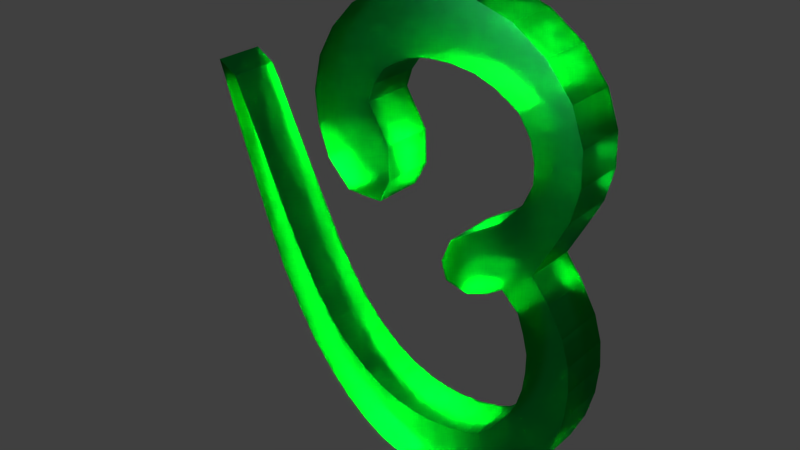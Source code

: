 # Source: 10.blend  (saved by Blender 2.79.0; exported with 4.5.12 LTS)
import bpy
from mathutils import Matrix  # noqa: F401  (used for matrix-valued properties, if any)

bpy.ops.wm.read_factory_settings(use_empty=True)
scene = bpy.context.scene
scene.name = 'Scene'

# ---- collections
col_collection_1 = bpy.data.collections.new('Collection 1'); scene.collection.children.link(col_collection_1)

# ---- materials (node trees are filled in below, after node groups)
mat_material = bpy.data.materials.new('Material')
mat_material.alpha_threshold = 0.0
mat_material.diffuse_color = (0.4736, 0.8, 0.4413, 1.0)
mat_material.roughness = 0.5
mat_material.line_color = (0.0, 0.0, 0.0, 1.0)

# ---- material node trees
mat_material.use_nodes = True; mat_material.node_tree.nodes.clear()
_N = mat_material.node_tree.nodes; _L = mat_material.node_tree.links
n0 = _N.new('ShaderNodeOutputMaterial'); n0.name = 'Material Output'; n0.location = (300, 300)
n1 = _N.new('ShaderNodeBsdfGlass'); n1.name = 'Glass BSDF'; n1.location = (10, 300)
n1.distribution = 'BECKMANN'
n1.inputs[0].default_value = (0.05313, 0.8, 0.2809, 1.0)
n1.inputs[1].default_value = 0.4428
n1.inputs[2].default_value = 1.45
_L.new(n1.outputs[0], n0.inputs[0])
n0.is_active_output = True

# ---- world
world_world = bpy.data.worlds.new('World'); scene.world = world_world
world_world.color = (0.05088, 0.05088, 0.05088)
world_world.use_sun_shadow = False
world_world.sun_shadow_jitter_overblur = 0.0
world_world.cycles.sampling_method = 'MANUAL'

# ---- lights
light_lamp = bpy.data.lights.new('Lamp', 'SPOT')
light_lamp.transmission_factor = 0.0
light_lamp.cutoff_distance = 30.0
light_lamp.energy = 1e+05
light_lamp.shadow_buffer_clip_start = 1.001
light_lamp.shadow_soft_size = 0.1
light_lamp.shadow_maximum_resolution = 0.006
light_lamp.use_absolute_resolution = True
light_lamp.spot_size = 1.309

# ---- meshes
me_cube = bpy.data.meshes.new('Cube')
me_cube.from_pydata([(0.03413, 0.375, -0.01604), (0.03413, -0.3142, -0.01604), (-1.0, -0.3142, -0.01604), (-1.0, 0.375, -0.01604), (0.03413, 0.63, 1.0), (0.03413, -1.0, 1.0), (-1.0, -1.0, 1.0), (-1.0, 0.63, 1.0), (0.03413, 0.1957, 1.561), (0.03413, -0.8917, 2.161), (-1.0, 0.1957, 1.561), (-1.0, -0.8917, 2.161), (0.03413, 0.4856, 2.12), (0.03413, -0.1903, 3.113), (-1.0, 0.4856, 2.12), (-1.0, -0.1903, 3.113), (0.03413, 0.8981, 2.368), (0.03413, 0.7237, 3.552), (-1.0, 0.8981, 2.368), (-1.0, 0.7237, 3.552), (0.03413, 1.646, 2.449), (0.03413, 2.02, 3.557), (-1.0, 1.646, 2.449), (-1.0, 2.02, 3.557), (0.03413, 2.335, 2.293), (0.03413, 3.229, 2.956), (-1.0, 2.335, 2.293), (-1.0, 3.229, 2.956), (0.03413, 2.945, 1.739), (0.03413, 3.86, 1.812), (-1.0, 2.945, 1.739), (-1.0, 3.86, 1.812), (0.03413, 3.042, 1.149), (0.03413, 3.731, 0.7005), (-1.0, 3.042, 1.149), (-1.0, 3.731, 0.7005), (0.03413, 2.582, 0.437), (0.03413, 3.175, -0.2913), (-1.0, 2.582, 0.437), (-1.0, 3.175, -0.2913), (0.03413, 1.601, -0.157), (0.03413, 2.691, -0.6933), (-1.0, 1.601, -0.1569), (-1.0, 2.691, -0.6933), (0.03413, 3.762, -1.096), (-1.0, 3.762, -1.096), (0.03413, 3.005, -1.286), (-1.0, 3.005, -1.286), (0.03413, 3.924, -1.953), (-1.0, 3.924, -1.953), (0.03413, 3.076, -1.917), (-1.0, 3.076, -1.917), (0.03412, 3.753, -2.958), (-1.0, 3.753, -2.958), (0.03412, 2.947, -2.528), (-1.0, 2.947, -2.528), (0.03412, 3.144, -3.972), (-1.0, 3.144, -3.972), (0.03412, 2.516, -3.157), (-1.0, 2.516, -3.157), (0.03412, 2.226, -4.615), (-1.0, 2.226, -4.615), (0.03412, 2.103, -3.426), (-1.0, 2.103, -3.426), (0.03412, 1.308, -4.726), (-1.0, 1.308, -4.726), (0.03412, 1.387, -3.537), (-1.0, 1.387, -3.537), (0.03412, 0.3452, -4.536), (-1.0, 0.3452, -4.536), (0.03412, 0.7291, -3.462), (-1.0, 0.7291, -3.462), (0.03412, -0.4439, -3.995), (-1.0, -0.4439, -3.995), (0.03412, -0.001249, -3.121), (-1.0, -0.001248, -3.121), (0.03412, -1.211, -3.11), (-1.0, -1.211, -3.11), (0.03412, -0.6777, -2.501), (-1.0, -0.6777, -2.501), (0.03412, -1.871, -1.908), (-1.0, -1.871, -1.908), (0.03412, -1.335, -1.502), (-1.0, -1.335, -1.502), (0.03411, -3.236, 1.841), (-1.0, -3.236, 1.841), (0.03411, -2.828, 1.528), (-1.0, -2.828, 1.528), (-1.0, 3.661, 2.406), (-1.0, 2.735, 2.066), (0.03413, 2.735, 2.066), (0.03413, 3.661, 2.406), (0.03413, 2.657, 3.354), (-1.0, 2.657, 3.354), (0.03413, 2.014, 2.406), (-1.0, 2.014, 2.406), (-1.0, 1.372, 3.64), (-1.0, 1.248, 2.439), (0.03413, 1.248, 2.439), (0.03413, 1.372, 3.64), (0.03413, 3.483, 0.2368), (-1.0, 3.483, 0.2368), (0.03413, 2.903, 0.8159), (-1.0, 2.903, 0.8159), (-1.0, 3.02, 1.444), (0.03413, 3.02, 1.444), (0.03413, 3.874, 1.256), (-1.0, 3.874, 1.256), (0.03413, -0.6037, 2.668), (-1.0, -0.6037, 2.668), (0.03413, 0.3005, 1.846), (-1.0, 0.3005, 1.846), (0.03413, 0.6918, 2.244), (0.03413, 0.2432, 3.395), (-1.0, 0.2432, 3.395), (-1.0, 0.6918, 2.244), (-1.0, 0.4462, 1.237), (0.03413, 0.4462, 1.237), (0.03413, -1.052, 1.537), (-1.0, -1.052, 1.537), (0.03413, 0.6499, 0.4096), (0.03413, -0.7971, 0.4812), (-1.0, -0.7971, 0.4812), (-1.0, 0.6499, 0.4096), (0.03413, 1.6, -0.9193), (0.03413, 2.029, -1.015), (-1.0, 1.6, -0.9193), (-1.0, 2.029, -1.015), (-1.0, 1.476, -0.5619), (0.03413, 1.476, -0.5619), (0.03413, 2.481, -0.8641), (-1.0, 2.481, -0.8641), (-1.0, 3.48, -0.6125), (-1.0, 2.914, -0.9808), (0.03413, 2.914, -0.9808), (0.03413, 3.48, -0.6125), (-1.0, 3.888, -1.524), (-1.0, 3.087, -1.601), (0.03413, 3.888, -1.524), (0.03413, 3.087, -1.601), (0.03412, 3.039, -2.222), (0.03412, 3.882, -2.455), (-1.0, 3.039, -2.222), (-1.0, 3.882, -2.455), (-1.0, 3.514, -3.465), (-1.0, 2.781, -2.862), (0.03412, 3.514, -3.465), (0.03412, 2.781, -2.862), (0.03412, 2.685, -4.37), (-1.0, 2.685, -4.37), (0.03412, 2.31, -3.332), (-1.0, 2.31, -3.332), (0.03412, 1.736, -3.505), (0.03412, 1.756, -4.712), (-1.0, 1.736, -3.505), (-1.0, 1.756, -4.712), (-1.0, 0.8268, -4.696), (-1.0, 1.058, -3.52), (0.03412, 0.8268, -4.696), (0.03412, 1.058, -3.52), (0.03412, 0.3639, -3.335), (0.03412, -0.07036, -4.287), (-1.0, 0.3639, -3.335), (-1.0, -0.07036, -4.287), (-1.0, -0.3522, -2.841), (0.03412, -0.3522, -2.841), (-1.0, -0.8429, -3.577), (0.03412, -0.8429, -3.577), (-1.0, -1.558, -2.532), (-1.0, -1.034, -2.025), (0.03412, -1.558, -2.532), (0.03412, -1.034, -2.025), (0.03412, -1.607, -0.9818), (0.03412, -2.134, -1.264), (-1.0, -1.607, -0.9818), (-1.0, -2.134, -1.264)], [], [(0, 1, 2, 3), (117, 116, 10, 8), (120, 4, 5, 121), (121, 5, 6, 122), (122, 6, 7, 123), (120, 0, 3, 123), (109, 108, 13, 15), (119, 118, 9, 11), (118, 117, 8, 9), (116, 119, 11, 10), (113, 112, 16, 17), (108, 110, 12, 13), (111, 109, 15, 14), (110, 111, 14, 12), (97, 96, 23, 22), (115, 114, 19, 18), (112, 115, 18, 16), (114, 113, 17, 19), (93, 92, 25, 27), (98, 97, 22, 20), (96, 99, 21, 23), (99, 98, 20, 21), (89, 88, 31, 30), (92, 94, 24, 25), (95, 93, 27, 26), (94, 95, 26, 24), (105, 104, 34, 32), (90, 89, 30, 28), (88, 91, 29, 31), (91, 90, 28, 29), (101, 100, 37, 39), (107, 106, 33, 35), (106, 105, 32, 33), (104, 107, 35, 34), (38, 39, 43, 42), (100, 102, 36, 37), (103, 101, 39, 38), (102, 103, 38, 36), (129, 128, 126, 124), (36, 38, 42, 40), (133, 132, 45, 47), (37, 36, 40, 41), (137, 136, 49, 51), (134, 133, 47, 46), (135, 134, 46, 44), (132, 135, 44, 45), (141, 140, 54, 52), (136, 138, 48, 49), (138, 139, 50, 48), (139, 137, 51, 50), (145, 144, 57, 59), (140, 142, 55, 54), (142, 143, 53, 55), (143, 141, 52, 53), (149, 148, 60, 61), (144, 146, 56, 57), (146, 147, 58, 56), (147, 145, 59, 58), (153, 152, 66, 64), (148, 150, 62, 60), (150, 151, 63, 62), (151, 149, 61, 63), (157, 156, 69, 71), (152, 154, 67, 66), (154, 155, 65, 67), (155, 153, 64, 65), (161, 160, 74, 72), (156, 158, 68, 69), (158, 159, 70, 68), (159, 157, 71, 70), (165, 164, 79, 78), (160, 162, 75, 74), (162, 163, 73, 75), (163, 161, 72, 73), (169, 168, 81, 83), (164, 166, 77, 79), (166, 167, 76, 77), (167, 165, 78, 76), (173, 172, 86, 84), (168, 170, 80, 81), (170, 171, 82, 80), (171, 169, 83, 82), (85, 84, 86, 87), (172, 174, 87, 86), (174, 175, 85, 87), (175, 173, 84, 85), (25, 24, 90, 91), (27, 25, 91, 88), (24, 26, 89, 90), (26, 27, 88, 89), (20, 22, 95, 94), (22, 23, 93, 95), (21, 20, 94, 92), (23, 21, 92, 93), (17, 16, 98, 99), (19, 17, 99, 96), (16, 18, 97, 98), (18, 19, 96, 97), (32, 34, 103, 102), (34, 35, 101, 103), (33, 32, 102, 100), (35, 33, 100, 101), (30, 31, 107, 104), (29, 28, 105, 106), (31, 29, 106, 107), (28, 30, 104, 105), (8, 10, 111, 110), (10, 11, 109, 111), (9, 8, 110, 108), (11, 9, 108, 109), (15, 13, 113, 114), (12, 14, 115, 112), (14, 15, 114, 115), (13, 12, 112, 113), (7, 6, 119, 116), (5, 4, 117, 118), (6, 5, 118, 119), (4, 7, 116, 117), (4, 120, 123, 7), (2, 122, 123, 3), (1, 121, 122, 2), (0, 120, 121, 1), (124, 126, 127, 125), (131, 130, 125, 127), (130, 129, 124, 125), (128, 131, 127, 126), (42, 43, 131, 128), (41, 40, 129, 130), (43, 41, 130, 131), (40, 42, 128, 129), (39, 37, 135, 132), (37, 41, 134, 135), (41, 43, 133, 134), (43, 39, 132, 133), (46, 47, 137, 139), (44, 46, 139, 138), (45, 44, 138, 136), (47, 45, 136, 137), (49, 48, 141, 143), (51, 49, 143, 142), (50, 51, 142, 140), (48, 50, 140, 141), (54, 55, 145, 147), (52, 54, 147, 146), (53, 52, 146, 144), (55, 53, 144, 145), (59, 57, 149, 151), (58, 59, 151, 150), (56, 58, 150, 148), (57, 56, 148, 149), (61, 60, 153, 155), (63, 61, 155, 154), (62, 63, 154, 152), (60, 62, 152, 153), (66, 67, 157, 159), (64, 66, 159, 158), (65, 64, 158, 156), (67, 65, 156, 157), (69, 68, 161, 163), (71, 69, 163, 162), (70, 71, 162, 160), (68, 70, 160, 161), (72, 74, 165, 167), (73, 72, 167, 166), (75, 73, 166, 164), (74, 75, 164, 165), (78, 79, 169, 171), (76, 78, 171, 170), (77, 76, 170, 168), (79, 77, 168, 169), (81, 80, 173, 175), (83, 81, 175, 174), (82, 83, 174, 172), (80, 82, 172, 173)])
me_cube.materials.append(mat_material)
me_cube.use_remesh_preserve_volume = False
me_cube.use_remesh_preserve_attributes = False
me_cube.use_mirror_vertex_groups = False
me_cube.update()

# ---- objects
ob_cube = bpy.data.objects.new('Cube', me_cube)
ob_lamp = bpy.data.objects.new('Lamp', light_lamp)

# ---- transforms, parenting, visibility, modifiers, constraints
ob_cube.location = (-1.016, -0.6126, 0.5917)
ob_cube.rotation_euler = (0.0, -0.0, -1.565)
ob_cube.lock_rotations_4d = False
ob_cube.empty_display_type = 'ARROWS'
ob_cube.lineart.crease_threshold = 0.0
_m = ob_cube.modifiers.new('Smooth', 'SMOOTH')
ob_lamp.location = (0.5163, -9.016, 6.093)
ob_lamp.rotation_euler = (0.8418, 0.04063, 0.08047)
ob_lamp.lock_rotations_4d = False
ob_lamp.empty_display_type = 'ARROWS'
ob_lamp.color = (0.0, 0.0, 0.0, 0.0)
ob_lamp.lineart.crease_threshold = 0.0

# ---- collection membership
col_collection_1.objects.link(ob_cube)
col_collection_1.objects.link(ob_lamp)

# ---- scene / render settings (as saved in the file)
scene.frame_start = 1; scene.frame_end = 250; scene.frame_set(1)
scene.render.engine = 'CYCLES'
scene.render.resolution_percentage = 50
scene.render.dither_intensity = 0.0
scene.cycles.use_denoising = False
scene.cycles.samples = 128
scene.cycles.sampling_pattern = 'TABULATED_SOBOL'
scene.cycles.use_adaptive_sampling = False
scene.cycles.use_light_tree = False
scene.cycles.blur_glossy = 0.0
scene.cycles.sample_clamp_indirect = 0.0
scene.view_settings.view_transform = 'Standard'
bpy.context.view_layer.update()

# ---- added for rendering (the .blend has no active camera): camera
cam_auto = bpy.data.cameras.new('AutoCamera')
cam_auto.lens = 50.0
cam_auto.sensor_width = 36.0
cam_auto.clip_end = 1000.0
ob_auto_camera = bpy.data.objects.new('AutoCamera', cam_auto)
scene.collection.objects.link(ob_auto_camera)
ob_auto_camera.location = (9.36577, -12.1359, 8.05024)
ob_auto_camera.rotation_euler = (1.09748, -7.21219e-08, 0.694738)
scene.camera = ob_auto_camera
bpy.context.view_layer.update()
